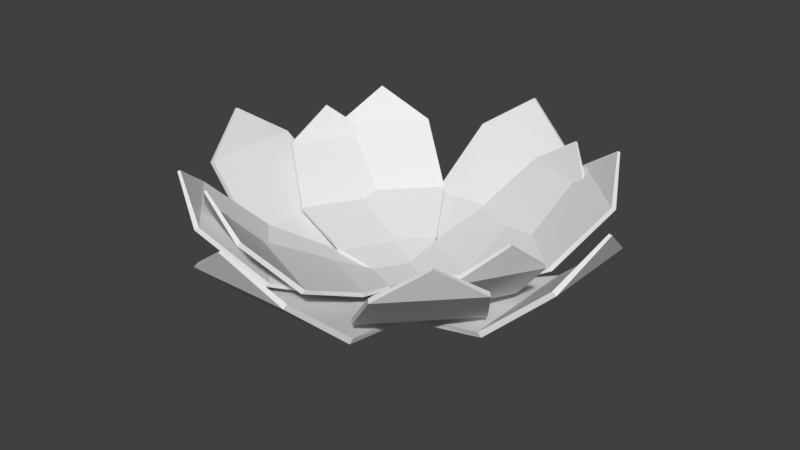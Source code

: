 # Source: SK_Big_Lotus_blend.blend  (saved by Blender 2.80.75; exported with 4.5.12 LTS)
import bpy
from mathutils import Matrix  # noqa: F401  (used for matrix-valued properties, if any)

bpy.ops.wm.read_factory_settings(use_empty=True)
scene = bpy.context.scene
scene.name = 'Scene'

# ---- world
world_world = bpy.data.worlds.new('World'); scene.world = world_world
world_world.color = (0.05088, 0.05088, 0.05088)
world_world.use_sun_shadow = False
world_world.sun_shadow_jitter_overblur = 0.0

# ---- meshes
me_cube = bpy.data.meshes.new('Cube')
me_cube.from_pydata([(-0.372, -0.3609, -0.005113), (-0.716, -1.02, 0.1367), (-0.3665, -0.3545, 0.07562), (-0.7169, -1.005, 0.2169), (0.3388, -0.3609, 0.002975), (0.6742, -1.02, 0.1525), (0.3314, -0.3545, 0.08356), (0.6732, -1.005, 0.2327), (-1.02, -2.233, 0.5636), (-1.021, -2.166, 0.6211), (0.9685, -2.233, 0.5862), (0.9679, -2.166, 0.6437), (-0.8604, -3.231, 1.507), (-0.8609, -3.159, 1.546), (0.7874, -3.231, 1.525), (0.7869, -3.159, 1.564), (-0.04345, -3.483, 2.125), (-0.04362, -3.438, 2.139), (-0.04345, -3.483, 2.125), (-0.04362, -3.438, 2.139), (-0.3667, 0.3609, -0.005053), (-1.024, 0.6951, 0.1332), (-0.3612, 0.3545, 0.07568), (-1.01, 0.6951, 0.2136), (0.3441, 0.3609, 0.003036), (-1.024, -0.6951, 0.1332), (0.6847, 1.02, 0.1526), (-1.01, -0.6951, 0.2136), (-2.243, 0.9944, 0.5497), (-2.176, 0.9944, 0.6079), (-2.243, -0.9944, 0.5497), (-2.176, -0.9944, 0.6079), (-3.251, 0.8239, 1.479), (-3.18, 0.8239, 1.519), (-3.251, -0.8239, 1.479), (-3.18, -0.8239, 1.519), (-3.51, 1.047e-06, 2.086), (-3.465, 1.047e-06, 2.1), (-3.51, 1.047e-06, 2.086), (-3.465, 1.047e-06, 2.1), (0.3367, 0.3545, 0.08362), (0.6838, 1.005, 0.2328), (-0.3919, -0.2013, 0.3423), (-0.7054, 1.02, 0.1368), (-0.8975, -0.5763, 0.4849), (-0.7063, 1.005, 0.217), (0.9791, 2.233, 0.5864), (0.9784, 2.166, 0.6438), (-1.01, 2.233, 0.5637), (-1.01, 2.166, 0.6212), (0.7979, 3.231, 1.525), (0.7975, 3.159, 1.565), (-0.8498, 3.231, 1.507), (-0.8503, 3.159, 1.546), (-0.03289, 3.483, 2.125), (-0.03305, 3.438, 2.139), (-0.03289, 3.483, 2.125), (-0.03305, 3.438, 2.139), (-0.398, -0.209, 0.2734), (0.9932, -0.6951, 0.1561), (-0.9017, -0.5932, 0.417), (0.977, -0.6951, 0.2362), (0.9932, 0.6951, 0.1561), (0.977, 0.6951, 0.2362), (2.202, -0.9944, 0.6003), (2.134, -0.9944, 0.657), (2.202, 0.9944, 0.6003), (2.134, 0.9944, 0.657), (3.188, -0.8239, 1.553), (3.116, -0.8239, 1.591), (3.188, 0.8239, 1.553), (3.116, 0.8239, 1.591), (3.434, 1.039e-06, 2.165), (3.388, 1.039e-06, 2.178), (3.434, 1.039e-06, 2.165), (3.388, 1.039e-06, 2.178), (0.1573, -0.4601, 0.3012), (0.1844, -1.084, 0.4715), (0.1533, -0.4478, 0.3697), (0.1886, -1.067, 0.5394), (-1.573, -1.408, 0.8332), (-1.55, -1.352, 0.8792), (-0.01923, -2.11, 0.9112), (0.003686, -2.054, 0.9571), (-1.808, -2.188, 1.694), (-1.784, -2.13, 1.724), (-0.521, -2.77, 1.759), (-0.4962, -2.712, 1.789), (-1.264, -2.639, 2.26), (-1.248, -2.603, 2.27), (-1.264, -2.639, 2.26), (-1.248, -2.603, 2.27), (-0.1376, 0.3521, 0.2381), (-0.5338, 0.8533, 0.3207), (-0.1361, 0.3497, 0.3077), (-0.523, 0.8528, 0.39), (0.4178, 0.101, 0.266), (-1.027, -0.2309, 0.389), (0.917, 0.5029, 0.3718), (-1.017, -0.2314, 0.4583), (-1.382, 1.542, 0.6268), (-1.331, 1.521, 0.6787), (-2.088, -0.009438, 0.7245), (-2.037, -0.02962, 0.7763), (-2.236, 1.818, 1.402), (-2.181, 1.795, 1.438), (-2.822, 0.5331, 1.483), (-2.766, 0.5102, 1.519), (-2.735, 1.302, 1.954), (-2.7, 1.287, 1.968), (-2.735, 1.302, 1.954), (-2.7, 1.287, 1.968), (0.4092, 0.1032, 0.3351), (0.9103, 0.4958, 0.4412), (-0.1692, 0.994, 0.3173), (-0.1759, 0.9869, 0.3867), (1.575, 1.37, 0.6923), (1.55, 1.321, 0.7448), (0.02122, 2.072, 0.6143), (-0.003467, 2.023, 0.6669), (1.781, 2.265, 1.442), (1.755, 2.212, 1.479), (0.494, 2.847, 1.378), (0.468, 2.794, 1.415), (1.218, 2.79, 1.919), (1.202, 2.756, 1.933), (1.218, 2.79, 1.919), (1.202, 2.756, 1.933), (0.549, -0.9436, 0.4681), (0.5358, -0.9333, 0.5361), (1.043, 0.1406, 0.3998), (1.029, 0.1509, 0.4679), (1.384, -1.579, 0.8987), (1.331, -1.552, 0.9453), (2.09, -0.02841, 0.8011), (2.037, -0.001224, 0.8476), (2.209, -1.741, 1.735), (2.153, -1.714, 1.766), (2.795, -0.4563, 1.654), (2.738, -0.4286, 1.685), (2.69, -1.151, 2.226), (2.654, -1.134, 2.236), (2.69, -1.151, 2.226), (2.654, -1.134, 2.236), (0.01876, -0.4398, 0.2894), (-0.4431, 0.005157, 0.2841), (-1.09, -0.2027, 0.4103), (-1.099, -0.2128, 0.3364), (-0.4506, 0.005001, 0.2099), (-0.1699, -1.089, 0.4207), (0.01976, -0.4482, 0.2152), (-0.1789, -1.099, 0.3469), (-2.075, -0.8251, 0.7208), (-2.033, -0.7807, 0.7741), (-0.7169, -2.049, 0.7891), (-0.759, -2.093, 0.7358), (-2.608, -1.594, 1.58), (-2.563, -1.546, 1.616), (-1.472, -2.597, 1.629), (-1.518, -2.645, 1.592), (-2.23, -2.286, 2.144), (-2.201, -2.256, 2.157), (-2.201, -2.256, 2.157), (-2.23, -2.286, 2.144), (0.01243, 0.4709, 0.2893), (0.01312, 0.4794, 0.2152), (-0.2095, 1.119, 0.3465), (-0.2002, 1.109, 0.4204), (1.118, 0.2338, 0.4354), (0.1981, 1.12, 0.4249), (-1.087, 0.1891, 0.4103), (-1.096, 0.1988, 0.3364), (0.4742, 0.02598, 0.2946), (1.129, 0.244, 0.3618), (-0.8262, 2.091, 0.735), (-0.7825, 2.048, 0.7884), (-2.05, 0.7317, 0.7739), (-2.094, 0.7745, 0.7206), (-1.605, 2.614, 1.591), (-1.558, 2.568, 1.628), (-2.608, 1.478, 1.616), (-2.655, 1.523, 1.579), (-2.303, 2.229, 2.143), (-2.274, 2.2, 2.156), (-2.274, 2.2, 2.156), (-2.303, 2.229, 2.143), (0.4835, 0.02614, 0.2205), (0.2087, 1.13, 0.3513), (0.2284, -1.078, 0.4253), (2.096, 0.8562, 0.7683), (2.053, 0.8119, 0.8206), (0.7365, 2.08, 0.8057), (0.7798, 2.124, 0.7533), (2.609, 1.625, 1.639), (2.563, 1.578, 1.674), (1.473, 2.628, 1.662), (1.519, 2.676, 1.627), (2.218, 2.317, 2.194), (2.189, 2.287, 2.207), (2.189, 2.287, 2.207), (2.218, 2.317, 2.194), (0.2394, -1.088, 0.3516), (1.115, -0.1579, 0.4353), (1.126, -0.1677, 0.3617), (0.8471, -2.06, 0.7541), (0.8021, -2.017, 0.8064), (2.07, -0.7006, 0.8208), (2.115, -0.7434, 0.7685), (1.606, -2.583, 1.628), (1.558, -2.537, 1.663), (2.609, -1.446, 1.675), (2.657, -1.492, 1.64), (2.292, -2.198, 2.195), (2.262, -2.169, 2.208), (2.262, -2.169, 2.208), (2.292, -2.198, 2.195)], [], [(0, 1, 3, 2), (2, 3, 7, 6), (6, 7, 5, 4), (4, 5, 1, 0), (2, 6, 4, 0), (5, 7, 11, 10), (9, 8, 12, 13), (3, 1, 8, 9), (1, 5, 10, 8), (7, 3, 9, 11), (14, 15, 19, 18), (8, 10, 14, 12), (11, 9, 13, 15), (10, 11, 15, 14), (19, 17, 16, 18), (13, 12, 16, 17), (12, 14, 18, 16), (15, 13, 17, 19), (20, 21, 23, 22), (22, 23, 27, 2), (2, 27, 25, 0), (0, 25, 21, 20), (22, 2, 0, 20), (25, 27, 31, 30), (29, 28, 32, 33), (23, 21, 28, 29), (21, 25, 30, 28), (27, 23, 29, 31), (34, 35, 39, 38), (28, 30, 34, 32), (31, 29, 33, 35), (30, 31, 35, 34), (39, 37, 36, 38), (33, 32, 36, 37), (32, 34, 38, 36), (35, 33, 37, 39), (24, 26, 41, 40), (40, 41, 45, 22), (22, 45, 43, 20), (20, 43, 26, 24), (40, 22, 20, 24), (43, 45, 49, 48), (47, 46, 50, 51), (41, 26, 46, 47), (26, 43, 48, 46), (45, 41, 47, 49), (52, 53, 57, 56), (46, 48, 52, 50), (49, 47, 51, 53), (48, 49, 53, 52), (57, 55, 54, 56), (51, 50, 54, 55), (50, 52, 56, 54), (53, 51, 55, 57), (4, 59, 61, 6), (6, 61, 63, 40), (40, 63, 62, 24), (24, 62, 59, 4), (6, 40, 24, 4), (62, 63, 67, 66), (65, 64, 68, 69), (61, 59, 64, 65), (59, 62, 66, 64), (63, 61, 65, 67), (70, 71, 75, 74), (64, 66, 70, 68), (67, 65, 69, 71), (66, 67, 71, 70), (75, 73, 72, 74), (69, 68, 72, 73), (68, 70, 74, 72), (71, 69, 73, 75), (40, 22, 2, 6), (58, 42, 44, 60), (42, 78, 79, 44), (78, 76, 77, 79), (76, 58, 60, 77), (42, 58, 76, 78), (77, 82, 83, 79), (81, 85, 84, 80), (44, 81, 80, 60), (60, 80, 82, 77), (79, 83, 81, 44), (86, 90, 91, 87), (80, 84, 86, 82), (83, 87, 85, 81), (82, 86, 87, 83), (91, 90, 88, 89), (85, 89, 88, 84), (84, 88, 90, 86), (87, 91, 89, 85), (92, 94, 95, 93), (94, 42, 99, 95), (42, 58, 97, 99), (58, 92, 93, 97), (94, 92, 58, 42), (97, 102, 103, 99), (101, 105, 104, 100), (95, 101, 100, 93), (93, 100, 102, 97), (99, 103, 101, 95), (106, 110, 111, 107), (100, 104, 106, 102), (103, 107, 105, 101), (102, 106, 107, 103), (111, 110, 108, 109), (105, 109, 108, 104), (104, 108, 110, 106), (107, 111, 109, 105), (96, 112, 113, 98), (112, 94, 115, 113), (94, 92, 114, 115), (92, 96, 98, 114), (112, 96, 92, 94), (114, 118, 119, 115), (117, 121, 120, 116), (113, 117, 116, 98), (98, 116, 118, 114), (115, 119, 117, 113), (122, 126, 127, 123), (116, 120, 122, 118), (119, 123, 121, 117), (118, 122, 123, 119), (127, 126, 124, 125), (121, 125, 124, 120), (120, 124, 126, 122), (123, 127, 125, 121), (76, 78, 129, 128), (78, 112, 131, 129), (112, 96, 130, 131), (96, 76, 128, 130), (78, 76, 96, 112), (130, 134, 135, 131), (133, 137, 136, 132), (129, 133, 132, 128), (128, 132, 134, 130), (131, 135, 133, 129), (138, 142, 143, 139), (132, 136, 138, 134), (135, 139, 137, 133), (134, 138, 139, 135), (143, 142, 140, 141), (137, 141, 140, 136), (136, 140, 142, 138), (139, 143, 141, 137), (112, 78, 42, 94), (148, 147, 146, 145), (145, 146, 149, 144), (144, 149, 151, 150), (150, 151, 147, 148), (145, 144, 150, 148), (151, 149, 154, 155), (153, 152, 156, 157), (146, 147, 152, 153), (147, 151, 155, 152), (149, 146, 153, 154), (159, 158, 162, 163), (152, 155, 159, 156), (154, 153, 157, 158), (155, 154, 158, 159), (162, 161, 160, 163), (157, 156, 160, 161), (156, 159, 163, 160), (158, 157, 161, 162), (165, 166, 167, 164), (164, 167, 170, 145), (145, 170, 171, 148), (148, 171, 166, 165), (164, 145, 148, 165), (171, 170, 176, 177), (175, 174, 178, 179), (167, 166, 174, 175), (166, 171, 177, 174), (170, 167, 175, 176), (181, 180, 184, 185), (174, 177, 181, 178), (176, 175, 179, 180), (177, 176, 180, 181), (184, 183, 182, 185), (179, 178, 182, 183), (178, 181, 185, 182), (180, 179, 183, 184), (186, 173, 168, 172), (172, 168, 169, 164), (164, 169, 187, 165), (165, 187, 173, 186), (172, 164, 165, 186), (187, 169, 191, 192), (190, 189, 193, 194), (168, 173, 189, 190), (173, 187, 192, 189), (169, 168, 190, 191), (196, 195, 199, 200), (189, 192, 196, 193), (191, 190, 194, 195), (192, 191, 195, 196), (199, 198, 197, 200), (194, 193, 197, 198), (193, 196, 200, 197), (195, 194, 198, 199), (150, 201, 188, 144), (144, 188, 202, 172), (172, 202, 203, 186), (186, 203, 201, 150), (144, 172, 186, 150), (203, 202, 206, 207), (205, 204, 208, 209), (188, 201, 204, 205), (201, 203, 207, 204), (202, 188, 205, 206), (211, 210, 214, 215), (204, 207, 211, 208), (206, 205, 209, 210), (207, 206, 210, 211), (214, 213, 212, 215), (209, 208, 212, 213), (208, 211, 215, 212), (210, 209, 213, 214), (172, 164, 145, 144)])
_uv = me_cube.uv_layers.new(name='UVMap')
_uv.uv.foreach_set('vector', [0.375, 0.0, 0.625, 0.0, 0.625, 0.25, 0.375, 0.25, 0.375, 0.25, 0.625, 0.25, 0.625, 0.5, 0.375, 0.5, 0.375, 0.5, 0.625, 0.5, 0.625, 0.75, 0.375, 0.75, 0.375, 0.75, 0.625, 0.75, 0.625, 1.0, 0.375, 1.0, 0.125, 0.5, 0.375, 0.5, 0.375, 0.75, 0.125, 0.75, 0.625, 0.75, 0.625, 0.5, 0.625, 0.5, 0.625, 0.75, 0.625, 0.25, 0.625, 0.0, 0.625, 0.0, 0.625, 0.25, 0.625, 0.25, 0.625, 0.0, 0.625, 0.0, 0.625, 0.25, 0.625, 1.0, 0.625, 0.75, 0.625, 0.75, 0.625, 1.0, 0.625, 0.5, 0.625, 0.25, 0.625, 0.25, 0.625, 0.5, 0.625, 0.75, 0.625, 0.5, 0.625, 0.5, 0.625, 0.75, 0.625, 1.0, 0.625, 0.75, 0.625, 0.75, 0.625, 1.0, 0.625, 0.5, 0.625, 0.25, 0.625, 0.25, 0.625, 0.5, 0.625, 0.75, 0.625, 0.5, 0.625, 0.5, 0.625, 0.75, 0.625, 0.5, 0.875, 0.5, 0.875, 0.75, 0.625, 0.75, 0.625, 0.25, 0.625, 0.0, 0.625, 0.0, 0.625, 0.25, 0.625, 1.0, 0.625, 0.75, 0.625, 0.75, 0.625, 1.0, 0.625, 0.5, 0.625, 0.25, 0.625, 0.25, 0.625, 0.5, 0.375, 0.0, 0.625, 0.0, 0.625, 0.25, 0.375, 0.25, 0.375, 0.25, 0.625, 0.25, 0.625, 0.5, 0.375, 0.5, 0.375, 0.5, 0.625, 0.5, 0.625, 0.75, 0.375, 0.75, 0.375, 0.75, 0.625, 0.75, 0.625, 1.0, 0.375, 1.0, 0.125, 0.5, 0.375, 0.5, 0.375, 0.75, 0.125, 0.75, 0.625, 0.75, 0.625, 0.5, 0.625, 0.5, 0.625, 0.75, 0.625, 0.25, 0.625, 0.0, 0.625, 0.0, 0.625, 0.25, 0.625, 0.25, 0.625, 0.0, 0.625, 0.0, 0.625, 0.25, 0.625, 1.0, 0.625, 0.75, 0.625, 0.75, 0.625, 1.0, 0.625, 0.5, 0.625, 0.25, 0.625, 0.25, 0.625, 0.5, 0.625, 0.75, 0.625, 0.5, 0.625, 0.5, 0.625, 0.75, 0.625, 1.0, 0.625, 0.75, 0.625, 0.75, 0.625, 1.0, 0.625, 0.5, 0.625, 0.25, 0.625, 0.25, 0.625, 0.5, 0.625, 0.75, 0.625, 0.5, 0.625, 0.5, 0.625, 0.75, 0.625, 0.5, 0.875, 0.5, 0.875, 0.75, 0.625, 0.75, 0.625, 0.25, 0.625, 0.0, 0.625, 0.0, 0.625, 0.25, 0.625, 1.0, 0.625, 0.75, 0.625, 0.75, 0.625, 1.0, 0.625, 0.5, 0.625, 0.25, 0.625, 0.25, 0.625, 0.5, 0.375, 0.0, 0.625, 0.0, 0.625, 0.25, 0.375, 0.25, 0.375, 0.25, 0.625, 0.25, 0.625, 0.5, 0.375, 0.5, 0.375, 0.5, 0.625, 0.5, 0.625, 0.75, 0.375, 0.75, 0.375, 0.75, 0.625, 0.75, 0.625, 1.0, 0.375, 1.0, 0.125, 0.5, 0.375, 0.5, 0.375, 0.75, 0.125, 0.75, 0.625, 0.75, 0.625, 0.5, 0.625, 0.5, 0.625, 0.75, 0.625, 0.25, 0.625, 0.0, 0.625, 0.0, 0.625, 0.25, 0.625, 0.25, 0.625, 0.0, 0.625, 0.0, 0.625, 0.25, 0.625, 1.0, 0.625, 0.75, 0.625, 0.75, 0.625, 1.0, 0.625, 0.5, 0.625, 0.25, 0.625, 0.25, 0.625, 0.5, 0.625, 0.75, 0.625, 0.5, 0.625, 0.5, 0.625, 0.75, 0.625, 1.0, 0.625, 0.75, 0.625, 0.75, 0.625, 1.0, 0.625, 0.5, 0.625, 0.25, 0.625, 0.25, 0.625, 0.5, 0.625, 0.75, 0.625, 0.5, 0.625, 0.5, 0.625, 0.75, 0.625, 0.5, 0.875, 0.5, 0.875, 0.75, 0.625, 0.75, 0.625, 0.25, 0.625, 0.0, 0.625, 0.0, 0.625, 0.25, 0.625, 1.0, 0.625, 0.75, 0.625, 0.75, 0.625, 1.0, 0.625, 0.5, 0.625, 0.25, 0.625, 0.25, 0.625, 0.5, 0.375, 0.0, 0.625, 0.0, 0.625, 0.25, 0.375, 0.25, 0.375, 0.25, 0.625, 0.25, 0.625, 0.5, 0.375, 0.5, 0.375, 0.5, 0.625, 0.5, 0.625, 0.75, 0.375, 0.75, 0.375, 0.75, 0.625, 0.75, 0.625, 1.0, 0.375, 1.0, 0.125, 0.5, 0.375, 0.5, 0.375, 0.75, 0.125, 0.75, 0.625, 0.75, 0.625, 0.5, 0.625, 0.5, 0.625, 0.75, 0.625, 0.25, 0.625, 0.0, 0.625, 0.0, 0.625, 0.25, 0.625, 0.25, 0.625, 0.0, 0.625, 0.0, 0.625, 0.25, 0.625, 1.0, 0.625, 0.75, 0.625, 0.75, 0.625, 1.0, 0.625, 0.5, 0.625, 0.25, 0.625, 0.25, 0.625, 0.5, 0.625, 0.75, 0.625, 0.5, 0.625, 0.5, 0.625, 0.75, 0.625, 1.0, 0.625, 0.75, 0.625, 0.75, 0.625, 1.0, 0.625, 0.5, 0.625, 0.25, 0.625, 0.25, 0.625, 0.5, 0.625, 0.75, 0.625, 0.5, 0.625, 0.5, 0.625, 0.75, 0.625, 0.5, 0.875, 0.5, 0.875, 0.75, 0.625, 0.75, 0.625, 0.25, 0.625, 0.0, 0.625, 0.0, 0.625, 0.25, 0.625, 1.0, 0.625, 0.75, 0.625, 0.75, 0.625, 1.0, 0.625, 0.5, 0.625, 0.25, 0.625, 0.25, 0.625, 0.5, 0.0, 0.0, 0.0, 0.0, 0.0, 0.0, 0.0, 0.0, 0.375, 0.0, 0.375, 0.25, 0.625, 0.25, 0.625, 0.0, 0.375, 0.25, 0.375, 0.5, 0.625, 0.5, 0.625, 0.25, 0.375, 0.5, 0.375, 0.75, 0.625, 0.75, 0.625, 0.5, 0.375, 0.75, 0.375, 1.0, 0.625, 1.0, 0.625, 0.75, 0.125, 0.5, 0.125, 0.75, 0.375, 0.75, 0.375, 0.5, 0.625, 0.75, 0.625, 0.75, 0.625, 0.5, 0.625, 0.5, 0.625, 0.25, 0.625, 0.25, 0.625, 0.0, 0.625, 0.0, 0.625, 0.25, 0.625, 0.25, 0.625, 0.0, 0.625, 0.0, 0.625, 1.0, 0.625, 1.0, 0.625, 0.75, 0.625, 0.75, 0.625, 0.5, 0.625, 0.5, 0.625, 0.25, 0.625, 0.25, 0.625, 0.75, 0.625, 0.75, 0.625, 0.5, 0.625, 0.5, 0.625, 1.0, 0.625, 1.0, 0.625, 0.75, 0.625, 0.75, 0.625, 0.5, 0.625, 0.5, 0.625, 0.25, 0.625, 0.25, 0.625, 0.75, 0.625, 0.75, 0.625, 0.5, 0.625, 0.5, 0.625, 0.5, 0.625, 0.75, 0.875, 0.75, 0.875, 0.5, 0.625, 0.25, 0.625, 0.25, 0.625, 0.0, 0.625, 0.0, 0.625, 1.0, 0.625, 1.0, 0.625, 0.75, 0.625, 0.75, 0.625, 0.5, 0.625, 0.5, 0.625, 0.25, 0.625, 0.25, 0.375, 0.0, 0.375, 0.25, 0.625, 0.25, 0.625, 0.0, 0.375, 0.25, 0.375, 0.5, 0.625, 0.5, 0.625, 0.25, 0.375, 0.5, 0.375, 0.75, 0.625, 0.75, 0.625, 0.5, 0.375, 0.75, 0.375, 1.0, 0.625, 1.0, 0.625, 0.75, 0.125, 0.5, 0.125, 0.75, 0.375, 0.75, 0.375, 0.5, 0.625, 0.75, 0.625, 0.75, 0.625, 0.5, 0.625, 0.5, 0.625, 0.25, 0.625, 0.25, 0.625, 0.0, 0.625, 0.0, 0.625, 0.25, 0.625, 0.25, 0.625, 0.0, 0.625, 0.0, 0.625, 1.0, 0.625, 1.0, 0.625, 0.75, 0.625, 0.75, 0.625, 0.5, 0.625, 0.5, 0.625, 0.25, 0.625, 0.25, 0.625, 0.75, 0.625, 0.75, 0.625, 0.5, 0.625, 0.5, 0.625, 1.0, 0.625, 1.0, 0.625, 0.75, 0.625, 0.75, 0.625, 0.5, 0.625, 0.5, 0.625, 0.25, 0.625, 0.25, 0.625, 0.75, 0.625, 0.75, 0.625, 0.5, 0.625, 0.5, 0.625, 0.5, 0.625, 0.75, 0.875, 0.75, 0.875, 0.5, 0.625, 0.25, 0.625, 0.25, 0.625, 0.0, 0.625, 0.0, 0.625, 1.0, 0.625, 1.0, 0.625, 0.75, 0.625, 0.75, 0.625, 0.5, 0.625, 0.5, 0.625, 0.25, 0.625, 0.25, 0.375, 0.0, 0.375, 0.25, 0.625, 0.25, 0.625, 0.0, 0.375, 0.25, 0.375, 0.5, 0.625, 0.5, 0.625, 0.25, 0.375, 0.5, 0.375, 0.75, 0.625, 0.75, 0.625, 0.5, 0.375, 0.75, 0.375, 1.0, 0.625, 1.0, 0.625, 0.75, 0.125, 0.5, 0.125, 0.75, 0.375, 0.75, 0.375, 0.5, 0.625, 0.75, 0.625, 0.75, 0.625, 0.5, 0.625, 0.5, 0.625, 0.25, 0.625, 0.25, 0.625, 0.0, 0.625, 0.0, 0.625, 0.25, 0.625, 0.25, 0.625, 0.0, 0.625, 0.0, 0.625, 1.0, 0.625, 1.0, 0.625, 0.75, 0.625, 0.75, 0.625, 0.5, 0.625, 0.5, 0.625, 0.25, 0.625, 0.25, 0.625, 0.75, 0.625, 0.75, 0.625, 0.5, 0.625, 0.5, 0.625, 1.0, 0.625, 1.0, 0.625, 0.75, 0.625, 0.75, 0.625, 0.5, 0.625, 0.5, 0.625, 0.25, 0.625, 0.25, 0.625, 0.75, 0.625, 0.75, 0.625, 0.5, 0.625, 0.5, 0.625, 0.5, 0.625, 0.75, 0.875, 0.75, 0.875, 0.5, 0.625, 0.25, 0.625, 0.25, 0.625, 0.0, 0.625, 0.0, 0.625, 1.0, 0.625, 1.0, 0.625, 0.75, 0.625, 0.75, 0.625, 0.5, 0.625, 0.5, 0.625, 0.25, 0.625, 0.25, 0.375, 0.0, 0.375, 0.25, 0.625, 0.25, 0.625, 0.0, 0.375, 0.25, 0.375, 0.5, 0.625, 0.5, 0.625, 0.25, 0.375, 0.5, 0.375, 0.75, 0.625, 0.75, 0.625, 0.5, 0.375, 0.75, 0.375, 1.0, 0.625, 1.0, 0.625, 0.75, 0.125, 0.5, 0.125, 0.75, 0.375, 0.75, 0.375, 0.5, 0.625, 0.75, 0.625, 0.75, 0.625, 0.5, 0.625, 0.5, 0.625, 0.25, 0.625, 0.25, 0.625, 0.0, 0.625, 0.0, 0.625, 0.25, 0.625, 0.25, 0.625, 0.0, 0.625, 0.0, 0.625, 1.0, 0.625, 1.0, 0.625, 0.75, 0.625, 0.75, 0.625, 0.5, 0.625, 0.5, 0.625, 0.25, 0.625, 0.25, 0.625, 0.75, 0.625, 0.75, 0.625, 0.5, 0.625, 0.5, 0.625, 1.0, 0.625, 1.0, 0.625, 0.75, 0.625, 0.75, 0.625, 0.5, 0.625, 0.5, 0.625, 0.25, 0.625, 0.25, 0.625, 0.75, 0.625, 0.75, 0.625, 0.5, 0.625, 0.5, 0.625, 0.5, 0.625, 0.75, 0.875, 0.75, 0.875, 0.5, 0.625, 0.25, 0.625, 0.25, 0.625, 0.0, 0.625, 0.0, 0.625, 1.0, 0.625, 1.0, 0.625, 0.75, 0.625, 0.75, 0.625, 0.5, 0.625, 0.5, 0.625, 0.25, 0.625, 0.25, 0.0, 0.0, 0.0, 0.0, 0.0, 0.0, 0.0, 0.0, 0.375, 0.0, 0.625, 0.0, 0.625, 0.25, 0.375, 0.25, 0.375, 0.25, 0.625, 0.25, 0.625, 0.5, 0.375, 0.5, 0.375, 0.5, 0.625, 0.5, 0.625, 0.75, 0.375, 0.75, 0.375, 0.75, 0.625, 0.75, 0.625, 1.0, 0.375, 1.0, 0.125, 0.5, 0.375, 0.5, 0.375, 0.75, 0.125, 0.75, 0.625, 0.75, 0.625, 0.5, 0.625, 0.5, 0.625, 0.75, 0.625, 0.25, 0.625, 0.0, 0.625, 0.0, 0.625, 0.25, 0.625, 0.25, 0.625, 0.0, 0.625, 0.0, 0.625, 0.25, 0.625, 1.0, 0.625, 0.75, 0.625, 0.75, 0.625, 1.0, 0.625, 0.5, 0.625, 0.25, 0.625, 0.25, 0.625, 0.5, 0.625, 0.75, 0.625, 0.5, 0.625, 0.5, 0.625, 0.75, 0.625, 1.0, 0.625, 0.75, 0.625, 0.75, 0.625, 1.0, 0.625, 0.5, 0.625, 0.25, 0.625, 0.25, 0.625, 0.5, 0.625, 0.75, 0.625, 0.5, 0.625, 0.5, 0.625, 0.75, 0.625, 0.5, 0.875, 0.5, 0.875, 0.75, 0.625, 0.75, 0.625, 0.25, 0.625, 0.0, 0.625, 0.0, 0.625, 0.25, 0.625, 1.0, 0.625, 0.75, 0.625, 0.75, 0.625, 1.0, 0.625, 0.5, 0.625, 0.25, 0.625, 0.25, 0.625, 0.5, 0.375, 0.0, 0.625, 0.0, 0.625, 0.25, 0.375, 0.25, 0.375, 0.25, 0.625, 0.25, 0.625, 0.5, 0.375, 0.5, 0.375, 0.5, 0.625, 0.5, 0.625, 0.75, 0.375, 0.75, 0.375, 0.75, 0.625, 0.75, 0.625, 1.0, 0.375, 1.0, 0.125, 0.5, 0.375, 0.5, 0.375, 0.75, 0.125, 0.75, 0.625, 0.75, 0.625, 0.5, 0.625, 0.5, 0.625, 0.75, 0.625, 0.25, 0.625, 0.0, 0.625, 0.0, 0.625, 0.25, 0.625, 0.25, 0.625, 0.0, 0.625, 0.0, 0.625, 0.25, 0.625, 1.0, 0.625, 0.75, 0.625, 0.75, 0.625, 1.0, 0.625, 0.5, 0.625, 0.25, 0.625, 0.25, 0.625, 0.5, 0.625, 0.75, 0.625, 0.5, 0.625, 0.5, 0.625, 0.75, 0.625, 1.0, 0.625, 0.75, 0.625, 0.75, 0.625, 1.0, 0.625, 0.5, 0.625, 0.25, 0.625, 0.25, 0.625, 0.5, 0.625, 0.75, 0.625, 0.5, 0.625, 0.5, 0.625, 0.75, 0.625, 0.5, 0.875, 0.5, 0.875, 0.75, 0.625, 0.75, 0.625, 0.25, 0.625, 0.0, 0.625, 0.0, 0.625, 0.25, 0.625, 1.0, 0.625, 0.75, 0.625, 0.75, 0.625, 1.0, 0.625, 0.5, 0.625, 0.25, 0.625, 0.25, 0.625, 0.5, 0.375, 0.0, 0.625, 0.0, 0.625, 0.25, 0.375, 0.25, 0.375, 0.25, 0.625, 0.25, 0.625, 0.5, 0.375, 0.5, 0.375, 0.5, 0.625, 0.5, 0.625, 0.75, 0.375, 0.75, 0.375, 0.75, 0.625, 0.75, 0.625, 1.0, 0.375, 1.0, 0.125, 0.5, 0.375, 0.5, 0.375, 0.75, 0.125, 0.75, 0.625, 0.75, 0.625, 0.5, 0.625, 0.5, 0.625, 0.75, 0.625, 0.25, 0.625, 0.0, 0.625, 0.0, 0.625, 0.25, 0.625, 0.25, 0.625, 0.0, 0.625, 0.0, 0.625, 0.25, 0.625, 1.0, 0.625, 0.75, 0.625, 0.75, 0.625, 1.0, 0.625, 0.5, 0.625, 0.25, 0.625, 0.25, 0.625, 0.5, 0.625, 0.75, 0.625, 0.5, 0.625, 0.5, 0.625, 0.75, 0.625, 1.0, 0.625, 0.75, 0.625, 0.75, 0.625, 1.0, 0.625, 0.5, 0.625, 0.25, 0.625, 0.25, 0.625, 0.5, 0.625, 0.75, 0.625, 0.5, 0.625, 0.5, 0.625, 0.75, 0.625, 0.5, 0.875, 0.5, 0.875, 0.75, 0.625, 0.75, 0.625, 0.25, 0.625, 0.0, 0.625, 0.0, 0.625, 0.25, 0.625, 1.0, 0.625, 0.75, 0.625, 0.75, 0.625, 1.0, 0.625, 0.5, 0.625, 0.25, 0.625, 0.25, 0.625, 0.5, 0.375, 0.0, 0.625, 0.0, 0.625, 0.25, 0.375, 0.25, 0.375, 0.25, 0.625, 0.25, 0.625, 0.5, 0.375, 0.5, 0.375, 0.5, 0.625, 0.5, 0.625, 0.75, 0.375, 0.75, 0.375, 0.75, 0.625, 0.75, 0.625, 1.0, 0.375, 1.0, 0.125, 0.5, 0.375, 0.5, 0.375, 0.75, 0.125, 0.75, 0.625, 0.75, 0.625, 0.5, 0.625, 0.5, 0.625, 0.75, 0.625, 0.25, 0.625, 0.0, 0.625, 0.0, 0.625, 0.25, 0.625, 0.25, 0.625, 0.0, 0.625, 0.0, 0.625, 0.25, 0.625, 1.0, 0.625, 0.75, 0.625, 0.75, 0.625, 1.0, 0.625, 0.5, 0.625, 0.25, 0.625, 0.25, 0.625, 0.5, 0.625, 0.75, 0.625, 0.5, 0.625, 0.5, 0.625, 0.75, 0.625, 1.0, 0.625, 0.75, 0.625, 0.75, 0.625, 1.0, 0.625, 0.5, 0.625, 0.25, 0.625, 0.25, 0.625, 0.5, 0.625, 0.75, 0.625, 0.5, 0.625, 0.5, 0.625, 0.75, 0.625, 0.5, 0.875, 0.5, 0.875, 0.75, 0.625, 0.75, 0.625, 0.25, 0.625, 0.0, 0.625, 0.0, 0.625, 0.25, 0.625, 1.0, 0.625, 0.75, 0.625, 0.75, 0.625, 1.0, 0.625, 0.5, 0.625, 0.25, 0.625, 0.25, 0.625, 0.5, 0.0, 0.0, 0.0, 0.0, 0.0, 0.0, 0.0, 0.0])
me_cube.use_remesh_preserve_volume = False
me_cube.use_remesh_preserve_attributes = False
me_cube.use_mirror_vertex_groups = False
me_cube.update()

# ---- objects
ob_flower = bpy.data.objects.new('Flower', me_cube)

# ---- transforms, parenting, visibility, modifiers, constraints
ob_flower.location = (-1.192e-07, -2.467e-09, 0.01836)
ob_flower.rotation_euler = (1.746e-08, 0.01149, 1.544e-09)
ob_flower.lineart.crease_threshold = 0.0

# ---- collection membership
scene.collection.objects.link(ob_flower)

# ---- scene / render settings (as saved in the file)
scene.frame_start = 1; scene.frame_end = 250; scene.frame_set(1)
scene.render.engine = 'CYCLES'
scene.render.resolution_percentage = 50
scene.render.dither_intensity = 0.0
scene.cycles.use_denoising = False
scene.cycles.samples = 128
scene.cycles.sampling_pattern = 'TABULATED_SOBOL'
scene.cycles.use_adaptive_sampling = False
scene.cycles.use_light_tree = False
scene.view_settings.view_transform = 'Standard'
bpy.context.view_layer.update()

# ---- added for rendering (the .blend has no active camera and no usable light): camera, sun
cam_auto = bpy.data.cameras.new('AutoCamera')
cam_auto.lens = 50.0
cam_auto.sensor_width = 36.0
cam_auto.clip_end = 1000.0
ob_auto_camera = bpy.data.objects.new('AutoCamera', cam_auto)
scene.collection.objects.link(ob_auto_camera)
ob_auto_camera.location = (9.34841, -11.2483, 8.65024)
ob_auto_camera.rotation_euler = (1.09748, -7.21219e-08, 0.694738)
scene.camera = ob_auto_camera
light_auto_sun = bpy.data.lights.new('AutoSun', 'SUN')
light_auto_sun.energy = 3.0
light_auto_sun.angle = 0.0523599
ob_auto_sun = bpy.data.objects.new('AutoSun', light_auto_sun)
scene.collection.objects.link(ob_auto_sun)
ob_auto_sun.rotation_euler = (0.872665, 0.174533, 0.523599)
bpy.context.view_layer.update()
